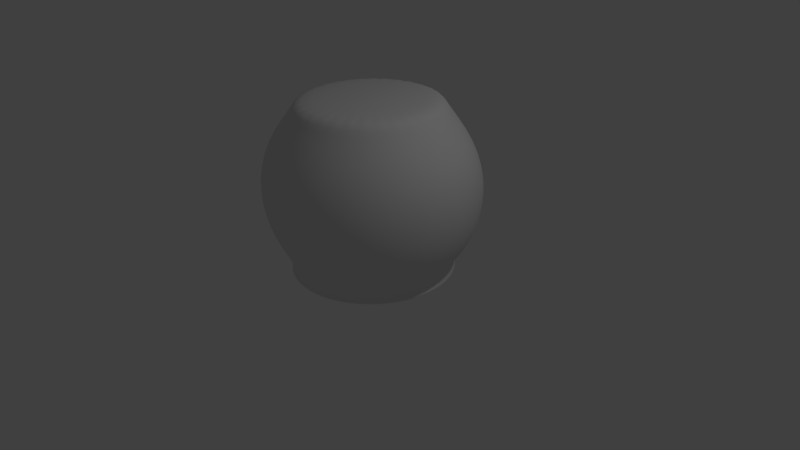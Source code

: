 # Source: pot.blend  (saved by Blender 2.72.0; exported with 4.5.12 LTS)
import bpy
from mathutils import Matrix  # noqa: F401  (used for matrix-valued properties, if any)

bpy.ops.wm.read_factory_settings(use_empty=True)
scene = bpy.context.scene
scene.name = 'Scene'

# ---- collections
col_collection_1 = bpy.data.collections.new('Collection 1'); scene.collection.children.link(col_collection_1)

# ---- world
world_world = bpy.data.worlds.new('World'); scene.world = world_world
world_world.color = (0.05088, 0.05088, 0.05088)
world_world.use_sun_shadow = False
world_world.sun_shadow_jitter_overblur = 0.0
world_world.cycles.sampling_method = 'MANUAL'
world_world.cycles.sample_map_resolution = 256

# ---- cameras
cam_camera = bpy.data.cameras.new('Camera')
cam_camera.clip_end = 100.0
cam_camera.lens = 35.0
cam_camera.sensor_width = 32.0
cam_camera.sensor_height = 18.0
cam_camera.ortho_scale = 7.314
cam_camera.dof.focus_distance = 0.0
cam_camera.dof.aperture_fstop = 128.0

# ---- lights
light_lamp = bpy.data.lights.new('Lamp', 'POINT')
light_lamp.transmission_factor = 0.0
light_lamp.cutoff_distance = 30.0
light_lamp.energy = 100.0
light_lamp.shadow_buffer_clip_start = 1.001
light_lamp.shadow_soft_size = 0.1
light_lamp.shadow_maximum_resolution = 0.006
light_lamp.use_absolute_resolution = True
light_lamp.cycles.use_multiple_importance_sampling = False

# ---- meshes
me_cylinder = bpy.data.meshes.new('Cylinder')
me_cylinder.from_pydata([(1.179e-08, 0.9007, -1.0), (0.0, 1.0, 1.0), (0.1757, 0.8834, -1.0), (0.1951, 0.9808, 1.0), (0.3447, 0.8321, -1.0), (0.3827, 0.9239, 1.0), (0.5004, 0.7489, -1.0), (0.5556, 0.8315, 1.0), (0.6369, 0.6369, -1.0), (0.7071, 0.7071, 1.0), (0.7489, 0.5004, -1.0), (0.8315, 0.5556, 1.0), (0.8321, 0.3447, -1.0), (0.9239, 0.3827, 1.0), (0.8834, 0.1757, -1.0), (0.9808, 0.1951, 1.0), (0.9007, 9.631e-08, -1.0), (1.0, 7.55e-08, 1.0), (0.8834, -0.1757, -1.0), (0.9808, -0.1951, 1.0), (0.8321, -0.3447, -1.0), (0.9239, -0.3827, 1.0), (0.7489, -0.5004, -1.0), (0.8315, -0.5556, 1.0), (0.6369, -0.6369, -1.0), (0.7071, -0.7071, 1.0), (0.5004, -0.7489, -1.0), (0.5556, -0.8315, 1.0), (0.3447, -0.8321, -1.0), (0.3827, -0.9239, 1.0), (0.1757, -0.8834, -1.0), (0.1951, -0.9808, 1.0), (-2.817e-07, -0.9007, -1.0), (-3.258e-07, -1.0, 1.0), (-0.1757, -0.8834, -1.0), (-0.1951, -0.9808, 1.0), (-0.3447, -0.8321, -1.0), (-0.3827, -0.9239, 1.0), (-0.5004, -0.7489, -1.0), (-0.5556, -0.8315, 1.0), (-0.6369, -0.6369, -1.0), (-0.7071, -0.7071, 1.0), (-0.7489, -0.5004, -1.0), (-0.8315, -0.5556, 1.0), (-0.8321, -0.3447, -1.0), (-0.9239, -0.3827, 1.0), (-0.8834, -0.1757, -1.0), (-0.9808, -0.1951, 1.0), (-0.9007, 8.98e-07, -1.0), (-1.0, 9.656e-07, 1.0), (-0.8834, 0.1757, -1.0), (-0.9808, 0.1951, 1.0), (-0.8321, 0.3447, -1.0), (-0.9239, 0.3827, 1.0), (-0.7489, 0.5004, -1.0), (-0.8315, 0.5556, 1.0), (-0.6369, 0.6369, -1.0), (-0.7071, 0.7071, 1.0), (-0.5004, 0.7489, -1.0), (-0.5556, 0.8315, 1.0), (-0.3447, 0.8321, -1.0), (-0.3827, 0.9239, 1.0), (-0.1757, 0.8834, -1.0), (-0.1951, 0.9808, 1.0), (-3.667e-08, 1.245, -0.5269), (-5.518e-08, 1.371, 0.04371), (-3.667e-08, 1.245, 0.6143), (0.2612, 1.221, 0.6143), (0.2878, 1.345, 0.04371), (0.2612, 1.221, -0.5269), (0.5124, 1.15, 0.6143), (0.5645, 1.267, 0.04371), (0.5124, 1.15, -0.5269), (0.7439, 1.035, 0.6143), (0.8195, 1.14, 0.04371), (0.7439, 1.035, -0.5269), (0.9467, 0.8802, 0.6143), (1.043, 0.9698, 0.04371), (0.9467, 0.8802, -0.5269), (1.113, 0.6916, 0.6143), (1.226, 0.7619, 0.04371), (1.113, 0.6916, -0.5269), (1.237, 0.4764, 0.6143), (1.363, 0.5248, 0.04371), (1.237, 0.4764, -0.5269), (1.313, 0.2429, 0.6143), (1.447, 0.2676, 0.04371), (1.313, 0.2429, -0.5269), (1.339, -1.171e-09, 0.6143), (1.475, -2.516e-08, 0.04371), (1.339, -1.171e-09, -0.5269), (1.313, -0.2429, 0.6143), (1.447, -0.2676, 0.04371), (1.313, -0.2429, -0.5269), (1.237, -0.4764, 0.6143), (1.363, -0.5248, 0.04371), (1.237, -0.4764, -0.5269), (1.113, -0.6916, 0.6143), (1.226, -0.7619, 0.04371), (1.113, -0.6916, -0.5269), (0.9467, -0.8802, 0.6143), (1.043, -0.9698, 0.04371), (0.9467, -0.8802, -0.5269), (0.7439, -1.035, 0.6143), (0.8195, -1.14, 0.04371), (0.7439, -1.035, -0.5269), (0.5124, -1.15, 0.6143), (0.5645, -1.267, 0.04371), (0.5124, -1.15, -0.5269), (0.2612, -1.221, 0.6143), (0.2878, -1.345, 0.04371), (0.2612, -1.221, -0.5269), (-4.729e-07, -1.245, 0.6143), (-5.358e-07, -1.371, 0.04371), (-4.729e-07, -1.245, -0.5269), (-0.2612, -1.221, 0.6143), (-0.2878, -1.345, 0.04371), (-0.2612, -1.221, -0.5269), (-0.5124, -1.15, 0.6143), (-0.5645, -1.267, 0.04371), (-0.5124, -1.15, -0.5269), (-0.7439, -1.035, 0.6143), (-0.8195, -1.14, 0.04371), (-0.7439, -1.035, -0.5269), (-0.9467, -0.8802, 0.6143), (-1.043, -0.9698, 0.04371), (-0.9467, -0.8802, -0.5269), (-1.113, -0.6916, 0.6143), (-1.226, -0.7619, 0.04371), (-1.113, -0.6916, -0.5269), (-1.237, -0.4764, 0.6143), (-1.363, -0.5248, 0.04371), (-1.237, -0.4764, -0.5269), (-1.313, -0.2428, 0.6143), (-1.447, -0.2676, 0.04371), (-1.313, -0.2428, -0.5269), (-1.339, 1.107e-06, 0.6143), (-1.475, 1.196e-06, 0.04371), (-1.339, 1.107e-06, -0.5269), (-1.313, 0.2429, 0.6143), (-1.447, 0.2676, 0.04371), (-1.313, 0.2429, -0.5269), (-1.237, 0.4764, 0.6143), (-1.363, 0.5248, 0.04371), (-1.237, 0.4764, -0.5269), (-1.113, 0.6916, 0.6143), (-1.226, 0.7619, 0.04371), (-1.113, 0.6916, -0.5269), (-0.9467, 0.8802, 0.6143), (-1.043, 0.9698, 0.04371), (-0.9467, 0.8802, -0.5269), (-0.7439, 1.035, 0.6143), (-0.8195, 1.14, 0.04371), (-0.7439, 1.035, -0.5269), (-0.5124, 1.15, 0.6143), (-0.5645, 1.267, 0.04371), (-0.5124, 1.15, -0.5269), (-0.2612, 1.221, 0.6143), (-0.2878, 1.345, 0.04371), (-0.2612, 1.221, -0.5269), (1.413e-08, 0.9007, -1.099), (0.1757, 0.8834, -1.099), (0.3447, 0.8321, -1.099), (0.5004, 0.7489, -1.099), (0.6369, 0.6369, -1.099), (0.7489, 0.5004, -1.099), (0.8321, 0.3447, -1.099), (0.8834, 0.1757, -1.099), (0.9007, 9.631e-08, -1.099), (0.8834, -0.1757, -1.099), (0.8321, -0.3447, -1.099), (0.7489, -0.5004, -1.099), (0.6369, -0.6369, -1.099), (0.5004, -0.7489, -1.099), (0.3447, -0.8321, -1.099), (0.1757, -0.8834, -1.099), (-2.793e-07, -0.9007, -1.099), (-0.1757, -0.8834, -1.099), (-0.3447, -0.8321, -1.099), (-0.5004, -0.7489, -1.099), (-0.6369, -0.6369, -1.099), (-0.7489, -0.5004, -1.099), (-0.8321, -0.3447, -1.099), (-0.8834, -0.1757, -1.099), (-0.9007, 8.98e-07, -1.099), (-0.8834, 0.1757, -1.099), (-0.8321, 0.3447, -1.099), (-0.7489, 0.5004, -1.099), (-0.6369, 0.6369, -1.099), (-0.5004, 0.7489, -1.099), (-0.3447, 0.8321, -1.099), (-0.1757, 0.8834, -1.099), (-1.621e-08, 1.056, 1.136), (0.206, 1.035, 1.136), (0.404, 0.9753, 1.136), (0.5865, 0.8778, 1.136), (0.7465, 0.7465, 1.136), (0.8778, 0.5865, 1.136), (0.9753, 0.404, 1.136), (1.035, 0.206, 1.136), (1.056, 6.383e-08, 1.136), (1.035, -0.206, 1.136), (0.9753, -0.404, 1.136), (0.8778, -0.5865, 1.136), (0.7465, -0.7465, 1.136), (0.5865, -0.8778, 1.136), (0.404, -0.9753, 1.136), (0.206, -1.035, 1.136), (-3.602e-07, -1.056, 1.136), (-0.206, -1.035, 1.136), (-0.404, -0.9753, 1.136), (-0.5865, -0.8778, 1.136), (-0.7465, -0.7465, 1.136), (-0.8778, -0.5865, 1.136), (-0.9753, -0.404, 1.136), (-1.035, -0.206, 1.136), (-1.056, 1.003e-06, 1.136), (-1.035, 0.206, 1.136), (-0.9753, 0.404, 1.136), (-0.8778, 0.5865, 1.136), (-0.7465, 0.7465, 1.136), (-0.5865, 0.8778, 1.136), (-0.404, 0.9753, 1.136), (-0.206, 1.035, 1.136), (0.1592, 0.8004, 1.136), (-1.337e-07, 0.816, 1.136), (0.3123, 0.7539, 1.136), (0.4534, 0.6785, 1.136), (0.577, 0.577, 1.136), (0.6785, 0.4534, 1.136), (0.7539, 0.3123, 1.136), (0.8004, 0.1592, 1.136), (0.816, -5.237e-09, 1.136), (0.8004, -0.1592, 1.136), (0.7539, -0.3123, 1.136), (0.6785, -0.4534, 1.136), (0.577, -0.577, 1.136), (0.4534, -0.6785, 1.136), (0.3123, -0.7539, 1.136), (0.1592, -0.8004, 1.136), (-2.92e-07, -0.816, 1.136), (-0.1592, -0.8004, 1.136), (-0.3123, -0.7539, 1.136), (-0.4534, -0.6785, 1.136), (-0.577, -0.577, 1.136), (-0.6785, -0.4534, 1.136), (-0.7539, -0.3123, 1.136), (-0.8004, -0.1592, 1.136), (-0.816, 7.963e-07, 1.136), (-0.8004, 0.1592, 1.136), (-0.7539, 0.3123, 1.136), (-0.6785, 0.4534, 1.136), (-0.577, 0.577, 1.136), (-0.4534, 0.6785, 1.136), (-0.3123, 0.7539, 1.136), (-0.1592, 0.8004, 1.136), (-1.621e-08, 1.056, 1.136), (0.206, 1.035, 1.136), (0.404, 0.9753, 1.136), (0.5865, 0.8778, 1.136), (0.7465, 0.7465, 1.136), (0.8778, 0.5865, 1.136), (0.9753, 0.404, 1.136), (1.035, 0.206, 1.136), (1.056, 6.383e-08, 1.136), (1.035, -0.206, 1.136), (0.9753, -0.404, 1.136), (0.8778, -0.5865, 1.136), (0.7465, -0.7465, 1.136), (0.5865, -0.8778, 1.136), (0.404, -0.9753, 1.136), (0.206, -1.035, 1.136), (-3.602e-07, -1.056, 1.136), (-0.206, -1.035, 1.136), (-0.404, -0.9753, 1.136), (-0.5865, -0.8778, 1.136), (-0.7465, -0.7465, 1.136), (-0.8778, -0.5865, 1.136), (-0.9753, -0.404, 1.136), (-1.035, -0.206, 1.136), (-1.056, 1.003e-06, 1.136), (-1.035, 0.206, 1.136), (-0.9753, 0.404, 1.136), (-0.8778, 0.5865, 1.136), (-0.7465, 0.7465, 1.136), (-0.5865, 0.8778, 1.136), (-0.404, 0.9753, 1.136), (-0.206, 1.035, 1.136), (0.1592, 0.8004, 1.136), (-1.337e-07, 0.816, 1.136), (0.3123, 0.7539, 1.136), (0.4534, 0.6785, 1.136), (0.577, 0.577, 1.136), (0.6785, 0.4534, 1.136), (0.7539, 0.3123, 1.136), (0.8004, 0.1592, 1.136), (0.816, -5.237e-09, 1.136), (0.8004, -0.1592, 1.136), (0.7539, -0.3123, 1.136), (0.6785, -0.4534, 1.136), (0.577, -0.577, 1.136), (0.4534, -0.6785, 1.136), (0.3123, -0.7539, 1.136), (0.1592, -0.8004, 1.136), (-2.92e-07, -0.816, 1.136), (-0.1592, -0.8004, 1.136), (-0.3123, -0.7539, 1.136), (-0.4534, -0.6785, 1.136), (-0.577, -0.577, 1.136), (-0.6785, -0.4534, 1.136), (-0.7539, -0.3123, 1.136), (-0.8004, -0.1592, 1.136), (-0.816, 7.963e-07, 1.136), (-0.8004, 0.1592, 1.136), (-0.7539, 0.3123, 1.136), (-0.6785, 0.4534, 1.136), (-0.577, 0.577, 1.136), (-0.4534, 0.6785, 1.136), (-0.3123, 0.7539, 1.136), (-0.1592, 0.8004, 1.136), (0.1211, 0.6088, 1.136), (-2.58e-07, 0.6207, 1.136), (0.2376, 0.5735, 1.136), (0.3449, 0.5161, 1.136), (0.4389, 0.4389, 1.136), (0.5161, 0.3449, 1.136), (0.5735, 0.2376, 1.136), (0.6088, 0.1211, 1.136), (0.6207, -7.249e-08, 1.136), (0.6088, -0.1211, 1.136), (0.5735, -0.2376, 1.136), (0.5161, -0.3449, 1.136), (0.4389, -0.4389, 1.136), (0.3449, -0.5161, 1.136), (0.2376, -0.5735, 1.136), (0.1211, -0.6088, 1.136), (-2.138e-07, -0.6207, 1.136), (-0.1211, -0.6088, 1.136), (-0.2376, -0.5735, 1.136), (-0.3449, -0.5161, 1.136), (-0.4389, -0.4389, 1.136), (-0.5161, -0.3449, 1.136), (-0.5735, -0.2376, 1.136), (-0.6088, -0.1211, 1.136), (-0.6207, 6.099e-07, 1.136), (-0.6088, 0.1211, 1.136), (-0.5735, 0.2376, 1.136), (-0.5161, 0.3449, 1.136), (-0.4389, 0.4389, 1.136), (-0.3449, 0.5161, 1.136), (-0.2375, 0.5735, 1.136), (-0.1211, 0.6088, 1.136), (0.1592, 0.8004, 1.136), (-1.337e-07, 0.816, 1.136), (0.3123, 0.7539, 1.136), (0.4534, 0.6785, 1.136), (0.577, 0.577, 1.136), (0.6785, 0.4534, 1.136), (0.7539, 0.3123, 1.136), (0.8004, 0.1592, 1.136), (0.816, -5.237e-09, 1.136), (0.8004, -0.1592, 1.136), (0.7539, -0.3123, 1.136), (0.6785, -0.4534, 1.136), (0.577, -0.577, 1.136), (0.4534, -0.6785, 1.136), (0.3123, -0.7539, 1.136), (0.1592, -0.8004, 1.136), (-2.92e-07, -0.816, 1.136), (-0.1592, -0.8004, 1.136), (-0.3123, -0.7539, 1.136), (-0.4534, -0.6785, 1.136), (-0.577, -0.577, 1.136), (-0.6785, -0.4534, 1.136), (-0.7539, -0.3123, 1.136), (-0.8004, -0.1592, 1.136), (-0.816, 7.963e-07, 1.136), (-0.8004, 0.1592, 1.136), (-0.7539, 0.3123, 1.136), (-0.6785, 0.4534, 1.136), (-0.577, 0.577, 1.136), (-0.4534, 0.6785, 1.136), (-0.3123, 0.7539, 1.136), (-0.1592, 0.8004, 1.136), (0.1211, 0.6088, 1.136), (-2.58e-07, 0.6207, 1.136), (0.2376, 0.5735, 1.136), (0.3449, 0.5161, 1.136), (0.4389, 0.4389, 1.136), (0.5161, 0.3449, 1.136), (0.5735, 0.2376, 1.136), (0.6088, 0.1211, 1.136), (0.6207, -7.249e-08, 1.136), (0.6088, -0.1211, 1.136), (0.5735, -0.2376, 1.136), (0.5161, -0.3449, 1.136), (0.4389, -0.4389, 1.136), (0.3449, -0.5161, 1.136), (0.2376, -0.5735, 1.136), (0.1211, -0.6088, 1.136), (-2.138e-07, -0.6207, 1.136), (-0.1211, -0.6088, 1.136), (-0.2376, -0.5735, 1.136), (-0.3449, -0.5161, 1.136), (-0.4389, -0.4389, 1.136), (-0.5161, -0.3449, 1.136), (-0.5735, -0.2376, 1.136), (-0.6088, -0.1211, 1.136), (-0.6207, 6.099e-07, 1.136), (-0.6088, 0.1211, 1.136), (-0.5735, 0.2376, 1.136), (-0.5161, 0.3449, 1.136), (-0.4389, 0.4389, 1.136), (-0.3449, 0.5161, 1.136), (-0.2375, 0.5735, 1.136), (-0.1211, 0.6088, 1.136), (0.1211, 0.6088, 0.7328), (-2.655e-07, 0.6207, 0.7328), (0.2376, 0.5735, 0.7328), (0.3449, 0.5161, 0.7328), (0.4389, 0.4389, 0.7328), (0.5161, 0.3449, 0.7328), (0.5735, 0.2376, 0.7328), (0.6088, 0.1211, 0.7328), (0.6207, -7.249e-08, 0.7328), (0.6088, -0.1211, 0.7328), (0.5735, -0.2376, 0.7328), (0.5161, -0.3449, 0.7328), (0.4389, -0.4389, 0.7328), (0.3449, -0.5161, 0.7328), (0.2376, -0.5735, 0.7328), (0.1211, -0.6088, 0.7328), (-2.213e-07, -0.6207, 0.7328), (-0.1211, -0.6088, 0.7328), (-0.2376, -0.5735, 0.7328), (-0.3449, -0.5161, 0.7328), (-0.4389, -0.4389, 0.7328), (-0.5161, -0.3449, 0.7328), (-0.5735, -0.2376, 0.7328), (-0.6088, -0.1211, 0.7328), (-0.6207, 6.099e-07, 0.7328), (-0.6088, 0.1211, 0.7328), (-0.5735, 0.2376, 0.7328), (-0.5161, 0.3449, 0.7328), (-0.4389, 0.4389, 0.7328), (-0.3449, 0.5161, 0.7328), (-0.2375, 0.5735, 0.7328), (-0.1211, 0.6088, 0.7328), (0.1211, 0.6088, 0.07269), (-2.798e-07, 0.6207, 0.07269), (0.2376, 0.5735, 0.07269), (0.3449, 0.5161, 0.07269), (0.4389, 0.4389, 0.07269), (0.5161, 0.3449, 0.07269), (0.5735, 0.2376, 0.07269), (0.6088, 0.1211, 0.07269), (0.6207, -7.249e-08, 0.07269), (0.6088, -0.1211, 0.07269), (0.5735, -0.2376, 0.07269), (0.5161, -0.3449, 0.07269), (0.4389, -0.4389, 0.07269), (0.3449, -0.5161, 0.07269), (0.2376, -0.5735, 0.07269), (0.1211, -0.6088, 0.07269), (-2.356e-07, -0.6207, 0.07269), (-0.1211, -0.6088, 0.07269), (-0.2376, -0.5735, 0.07269), (-0.3449, -0.5161, 0.07269), (-0.4389, -0.4389, 0.07269), (-0.5161, -0.3449, 0.07269), (-0.5735, -0.2376, 0.07269), (-0.6088, -0.1211, 0.07269), (-0.6207, 6.099e-07, 0.07269), (-0.6088, 0.1211, 0.07269), (-0.5735, 0.2376, 0.07269), (-0.5161, 0.3449, 0.07269), (-0.4389, 0.4389, 0.07269), (-0.3449, 0.5161, 0.07269), (-0.2375, 0.5735, 0.07269), (-0.1211, 0.6088, 0.07269)], [], [(66, 1, 3, 67), (67, 3, 5, 70), (70, 5, 7, 73), (73, 7, 9, 76), (76, 9, 11, 79), (79, 11, 13, 82), (82, 13, 15, 85), (85, 15, 17, 88), (88, 17, 19, 91), (91, 19, 21, 94), (94, 21, 23, 97), (97, 23, 25, 100), (100, 25, 27, 103), (103, 27, 29, 106), (106, 29, 31, 109), (109, 31, 33, 112), (112, 33, 35, 115), (115, 35, 37, 118), (118, 37, 39, 121), (121, 39, 41, 124), (124, 41, 43, 127), (127, 43, 45, 130), (130, 45, 47, 133), (133, 47, 49, 136), (136, 49, 51, 139), (139, 51, 53, 142), (142, 53, 55, 145), (145, 55, 57, 148), (148, 57, 59, 151), (151, 59, 61, 154), (61, 59, 221, 222), (157, 63, 1, 66), (154, 61, 63, 157), (56, 58, 189, 188), (0, 64, 69, 2), (64, 65, 68, 69), (65, 66, 67, 68), (2, 69, 72, 4), (69, 68, 71, 72), (68, 67, 70, 71), (4, 72, 75, 6), (72, 71, 74, 75), (71, 70, 73, 74), (6, 75, 78, 8), (75, 74, 77, 78), (74, 73, 76, 77), (8, 78, 81, 10), (78, 77, 80, 81), (77, 76, 79, 80), (10, 81, 84, 12), (81, 80, 83, 84), (80, 79, 82, 83), (12, 84, 87, 14), (84, 83, 86, 87), (83, 82, 85, 86), (14, 87, 90, 16), (87, 86, 89, 90), (86, 85, 88, 89), (16, 90, 93, 18), (90, 89, 92, 93), (89, 88, 91, 92), (18, 93, 96, 20), (93, 92, 95, 96), (92, 91, 94, 95), (20, 96, 99, 22), (96, 95, 98, 99), (95, 94, 97, 98), (22, 99, 102, 24), (99, 98, 101, 102), (98, 97, 100, 101), (24, 102, 105, 26), (102, 101, 104, 105), (101, 100, 103, 104), (26, 105, 108, 28), (105, 104, 107, 108), (104, 103, 106, 107), (28, 108, 111, 30), (108, 107, 110, 111), (107, 106, 109, 110), (30, 111, 114, 32), (111, 110, 113, 114), (110, 109, 112, 113), (32, 114, 117, 34), (114, 113, 116, 117), (113, 112, 115, 116), (34, 117, 120, 36), (117, 116, 119, 120), (116, 115, 118, 119), (36, 120, 123, 38), (120, 119, 122, 123), (119, 118, 121, 122), (38, 123, 126, 40), (123, 122, 125, 126), (122, 121, 124, 125), (40, 126, 129, 42), (126, 125, 128, 129), (125, 124, 127, 128), (42, 129, 132, 44), (129, 128, 131, 132), (128, 127, 130, 131), (44, 132, 135, 46), (132, 131, 134, 135), (131, 130, 133, 134), (46, 135, 138, 48), (135, 134, 137, 138), (134, 133, 136, 137), (48, 138, 141, 50), (138, 137, 140, 141), (137, 136, 139, 140), (50, 141, 144, 52), (141, 140, 143, 144), (140, 139, 142, 143), (52, 144, 147, 54), (144, 143, 146, 147), (143, 142, 145, 146), (54, 147, 150, 56), (147, 146, 149, 150), (146, 145, 148, 149), (56, 150, 153, 58), (150, 149, 152, 153), (149, 148, 151, 152), (58, 153, 156, 60), (153, 152, 155, 156), (152, 151, 154, 155), (62, 159, 64, 0), (159, 158, 65, 64), (158, 157, 66, 65), (60, 156, 159, 62), (156, 155, 158, 159), (155, 154, 157, 158), (160, 161, 162, 163, 164, 165, 166, 167, 168, 169, 170, 171, 172, 173, 174, 175, 176, 177, 178, 179, 180, 181, 182, 183, 184, 185, 186, 187, 188, 189, 190, 191), (48, 50, 185, 184), (40, 42, 181, 180), (32, 34, 177, 176), (16, 18, 169, 168), (24, 26, 173, 172), (8, 10, 165, 164), (62, 0, 160, 191), (54, 56, 188, 187), (46, 48, 184, 183), (38, 40, 180, 179), (6, 8, 164, 163), (30, 32, 176, 175), (14, 16, 168, 167), (22, 24, 172, 171), (60, 62, 191, 190), (52, 54, 187, 186), (44, 46, 183, 182), (36, 38, 179, 178), (20, 22, 171, 170), (4, 6, 163, 162), (28, 30, 175, 174), (12, 14, 167, 166), (58, 60, 190, 189), (50, 52, 186, 185), (42, 44, 182, 181), (34, 36, 178, 177), (0, 2, 161, 160), (26, 28, 174, 173), (10, 12, 166, 165), (18, 20, 170, 169), (2, 4, 162, 161), (321, 351, 447, 417), (53, 51, 217, 218), (45, 43, 213, 214), (37, 35, 209, 210), (5, 3, 193, 194), (3, 1, 192, 193), (29, 27, 205, 206), (13, 11, 197, 198), (21, 19, 201, 202), (59, 57, 220, 221), (51, 49, 216, 217), (43, 41, 212, 213), (35, 33, 208, 209), (19, 17, 200, 201), (27, 25, 204, 205), (11, 9, 196, 197), (1, 63, 223, 192), (57, 55, 219, 220), (49, 47, 215, 216), (41, 39, 211, 212), (25, 23, 203, 204), (9, 7, 195, 196), (33, 31, 207, 208), (17, 15, 199, 200), (63, 61, 222, 223), (55, 53, 218, 219), (47, 45, 214, 215), (39, 37, 210, 211), (15, 13, 198, 199), (23, 21, 202, 203), (7, 5, 194, 195), (31, 29, 206, 207), (211, 210, 274, 275), (205, 204, 268, 269), (241, 242, 306, 305), (235, 236, 300, 299), (206, 205, 269, 270), (252, 253, 317, 316), (200, 199, 263, 264), (223, 222, 286, 287), (230, 231, 295, 294), (217, 216, 280, 281), (253, 254, 318, 317), (225, 224, 288, 289), (247, 248, 312, 311), (195, 194, 258, 259), (218, 217, 281, 282), (224, 226, 290, 288), (212, 211, 275, 276), (242, 243, 307, 306), (236, 237, 301, 300), (207, 206, 270, 271), (237, 238, 302, 301), (192, 223, 287, 256), (201, 200, 264, 265), (231, 232, 296, 295), (254, 255, 319, 318), (202, 201, 265, 266), (248, 249, 313, 312), (219, 218, 282, 283), (196, 195, 259, 260), (226, 227, 291, 290), (213, 212, 276, 277), (249, 250, 314, 313), (289, 288, 257, 256), (288, 290, 258, 257), (290, 291, 259, 258), (291, 292, 260, 259), (292, 293, 261, 260), (293, 294, 262, 261), (294, 295, 263, 262), (295, 296, 264, 263), (296, 297, 265, 264), (297, 298, 266, 265), (298, 299, 267, 266), (299, 300, 268, 267), (300, 301, 269, 268), (301, 302, 270, 269), (302, 303, 271, 270), (303, 304, 272, 271), (304, 305, 273, 272), (305, 306, 274, 273), (306, 307, 275, 274), (307, 308, 276, 275), (308, 309, 277, 276), (309, 310, 278, 277), (310, 311, 279, 278), (311, 312, 280, 279), (312, 313, 281, 280), (313, 314, 282, 281), (314, 315, 283, 282), (315, 316, 284, 283), (316, 317, 285, 284), (317, 318, 286, 285), (318, 319, 287, 286), (319, 289, 256, 287), (194, 193, 257, 258), (240, 241, 305, 304), (246, 247, 311, 310), (229, 230, 294, 293), (193, 192, 256, 257), (216, 215, 279, 280), (222, 221, 285, 286), (199, 198, 262, 263), (251, 252, 316, 315), (228, 229, 293, 292), (221, 220, 284, 285), (234, 235, 299, 298), (204, 203, 267, 268), (210, 209, 273, 274), (239, 240, 304, 303), (245, 246, 310, 309), (209, 208, 272, 273), (215, 214, 278, 279), (244, 245, 309, 308), (198, 197, 261, 262), (250, 251, 315, 314), (227, 228, 292, 291), (220, 219, 283, 284), (233, 234, 298, 297), (197, 196, 260, 261), (203, 202, 266, 267), (255, 225, 289, 319), (232, 233, 297, 296), (238, 239, 303, 302), (208, 207, 271, 272), (214, 213, 277, 278), (243, 244, 308, 307), (241, 240, 368, 369), (332, 333, 397, 396), (242, 241, 369, 370), (333, 334, 398, 397), (236, 235, 363, 364), (253, 252, 380, 381), (327, 328, 392, 391), (350, 351, 415, 414), (344, 345, 409, 408), (231, 230, 358, 359), (254, 253, 381, 382), (248, 247, 375, 376), (322, 323, 387, 386), (224, 225, 353, 352), (345, 346, 410, 409), (339, 340, 404, 403), (226, 224, 352, 354), (243, 242, 370, 371), (334, 335, 399, 398), (237, 236, 364, 365), (328, 329, 393, 392), (351, 321, 385, 415), (238, 237, 365, 366), (255, 254, 382, 383), (329, 330, 394, 393), (232, 231, 359, 360), (323, 324, 388, 387), (249, 248, 376, 377), (346, 347, 411, 410), (340, 341, 405, 404), (250, 249, 377, 378), (227, 226, 354, 355), (385, 384, 352, 353), (384, 386, 354, 352), (386, 387, 355, 354), (387, 388, 356, 355), (388, 389, 357, 356), (389, 390, 358, 357), (390, 391, 359, 358), (391, 392, 360, 359), (392, 393, 361, 360), (393, 394, 362, 361), (394, 395, 363, 362), (395, 396, 364, 363), (396, 397, 365, 364), (397, 398, 366, 365), (398, 399, 367, 366), (399, 400, 368, 367), (400, 401, 369, 368), (401, 402, 370, 369), (402, 403, 371, 370), (403, 404, 372, 371), (404, 405, 373, 372), (405, 406, 374, 373), (406, 407, 375, 374), (407, 408, 376, 375), (408, 409, 377, 376), (409, 410, 378, 377), (410, 411, 379, 378), (411, 412, 380, 379), (412, 413, 381, 380), (413, 414, 382, 381), (414, 415, 383, 382), (415, 385, 353, 383), (338, 339, 403, 402), (247, 246, 374, 375), (320, 322, 386, 384), (230, 229, 357, 358), (343, 344, 408, 407), (321, 320, 384, 385), (349, 350, 414, 413), (229, 228, 356, 357), (326, 327, 391, 390), (252, 251, 379, 380), (235, 234, 362, 363), (348, 349, 413, 412), (331, 332, 396, 395), (337, 338, 402, 401), (240, 239, 367, 368), (246, 245, 373, 374), (336, 337, 401, 400), (342, 343, 407, 406), (245, 244, 372, 373), (251, 250, 378, 379), (228, 227, 355, 356), (325, 326, 390, 389), (234, 233, 361, 362), (347, 348, 412, 411), (324, 325, 389, 388), (225, 255, 383, 353), (233, 232, 360, 361), (330, 331, 395, 394), (239, 238, 366, 367), (335, 336, 400, 399), (341, 342, 406, 405), (244, 243, 371, 372), (446, 445, 477, 478), (348, 347, 443, 444), (344, 343, 439, 440), (340, 339, 435, 436), (328, 327, 423, 424), (324, 323, 419, 420), (336, 335, 431, 432), (332, 331, 427, 428), (349, 348, 444, 445), (345, 344, 440, 441), (341, 340, 436, 437), (337, 336, 432, 433), (333, 332, 428, 429), (329, 328, 424, 425), (325, 324, 420, 421), (320, 321, 417, 416), (350, 349, 445, 446), (346, 345, 441, 442), (342, 341, 437, 438), (338, 337, 433, 434), (334, 333, 429, 430), (330, 329, 425, 426), (326, 325, 421, 422), (322, 320, 416, 418), (351, 350, 446, 447), (347, 346, 442, 443), (343, 342, 438, 439), (339, 338, 434, 435), (323, 322, 418, 419), (335, 334, 430, 431), (331, 330, 426, 427), (327, 326, 422, 423), (448, 449, 479, 478, 477, 476, 475, 474, 473, 472, 471, 470, 469, 468, 467, 466, 465, 464, 463, 462, 461, 460, 459, 458, 457, 456, 455, 454, 453, 452, 451, 450), (442, 441, 473, 474), (438, 437, 469, 470), (434, 433, 465, 466), (418, 416, 448, 450), (430, 429, 461, 462), (426, 425, 457, 458), (422, 421, 453, 454), (447, 446, 478, 479), (443, 442, 474, 475), (439, 438, 470, 471), (435, 434, 466, 467), (423, 422, 454, 455), (419, 418, 450, 451), (431, 430, 462, 463), (427, 426, 458, 459), (417, 447, 479, 449), (444, 443, 475, 476), (440, 439, 471, 472), (436, 435, 467, 468), (428, 427, 459, 460), (424, 423, 455, 456), (420, 419, 451, 452), (432, 431, 463, 464), (445, 444, 476, 477), (441, 440, 472, 473), (437, 436, 468, 469), (433, 432, 464, 465), (429, 428, 460, 461), (425, 424, 456, 457), (421, 420, 452, 453), (416, 417, 449, 448)])
me_cylinder.polygons.foreach_set('use_smooth', [True] * 450)
me_cylinder.use_remesh_preserve_volume = False
me_cylinder.use_remesh_preserve_attributes = False
me_cylinder.use_mirror_vertex_groups = False
me_cylinder.update()

# ---- objects
ob_cylinder = bpy.data.objects.new('Cylinder', me_cylinder)
ob_lamp = bpy.data.objects.new('Lamp', light_lamp)
ob_camera = bpy.data.objects.new('Camera', cam_camera)

# ---- transforms, parenting, visibility, modifiers, constraints
ob_cylinder.location = (0.0, 0.0, 1.019)
ob_cylinder.rotation_euler = (-3.142, -0.0, 0.0)
ob_cylinder.lineart.crease_threshold = 0.0
_m = ob_cylinder.modifiers.new('Subsurf', 'SUBSURF')
_m.uv_smooth = 'PRESERVE_CORNERS'
_m.quality = 2
_m.levels = 3
_m.show_only_control_edges = False
ob_lamp.location = (4.076, 1.005, 5.904)
ob_lamp.rotation_euler = (0.6503, 0.05522, 1.866)
ob_lamp.lock_rotations_4d = False
ob_lamp.empty_display_type = 'ARROWS'
ob_lamp.color = (0.0, 0.0, 0.0, 0.0)
ob_lamp.lineart.crease_threshold = 0.0
ob_camera.location = (7.481, -6.508, 5.344)
ob_camera.rotation_euler = (1.109, 0.01082, 0.8149)
ob_camera.lock_rotations_4d = False
ob_camera.empty_display_type = 'ARROWS'
ob_camera.color = (0.0, 0.0, 0.0, 0.0)
ob_camera.display_type = 'WIRE'
ob_camera.lineart.crease_threshold = 0.0

# ---- collection membership
col_collection_1.objects.link(ob_cylinder)
col_collection_1.objects.link(ob_lamp)
col_collection_1.objects.link(ob_camera)

# ---- scene / render settings (as saved in the file)
scene.camera = ob_camera
scene.frame_start = 1; scene.frame_end = 250; scene.frame_set(186)
scene.render.engine = 'BLENDER_EEVEE_NEXT'
scene.render.resolution_percentage = 50
scene.render.dither_intensity = 0.0
scene.cycles.use_denoising = False
scene.cycles.samples = 10
scene.cycles.sampling_pattern = 'TABULATED_SOBOL'
scene.cycles.light_sampling_threshold = 0.0
scene.cycles.use_adaptive_sampling = False
scene.cycles.use_light_tree = False
scene.cycles.blur_glossy = 0.0
scene.cycles.pixel_filter_type = 'GAUSSIAN'
scene.cycles.sample_clamp_indirect = 0.0
scene.view_settings.view_transform = 'Standard'
bpy.context.view_layer.update()

